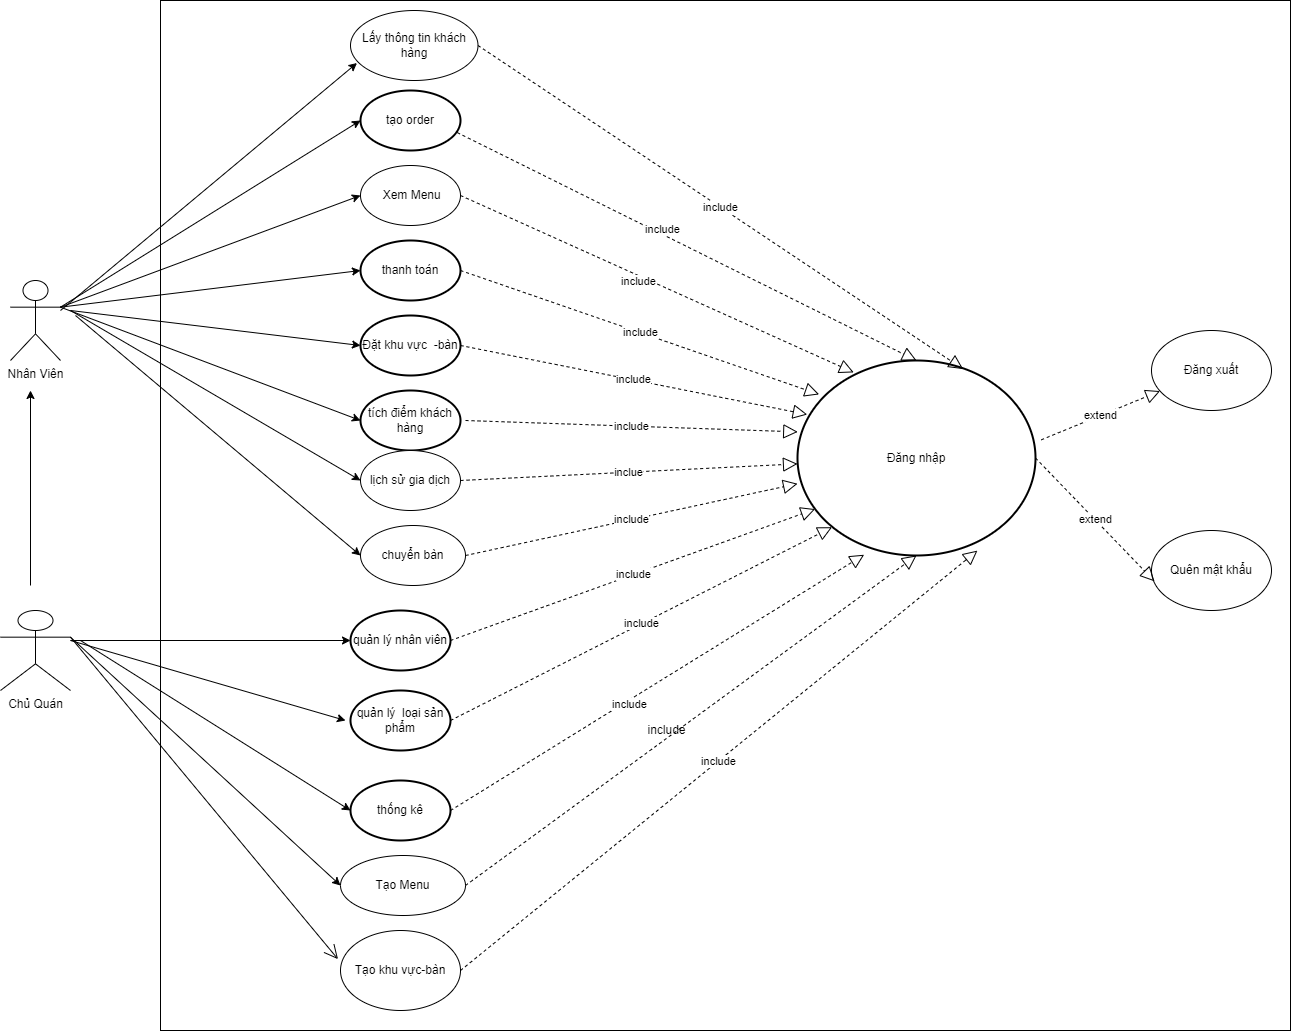

The diagram above was exported from draw.io. Its source (the exported page's mxGraphModel, read from the mxfile embedded in the PNG):
<mxGraphModel dx="1950" dy="2036" grid="1" gridSize="10" guides="1" tooltips="1" connect="1" arrows="1" fold="1" page="1" pageScale="1" pageWidth="850" pageHeight="1100" math="0" shadow="0">
  <root>
    <mxCell id="0" />
    <mxCell id="1" parent="0" />
    <mxCell id="uNlVzGX_7XneOU9unt9j-64" value="" style="rounded=0;whiteSpace=wrap;html=1;" vertex="1" parent="1">
      <mxGeometry x="190" y="-210" width="1130" height="1030" as="geometry" />
    </mxCell>
    <mxCell id="uNlVzGX_7XneOU9unt9j-65" value="Nhân Viên" style="shape=umlActor;verticalLabelPosition=bottom;verticalAlign=top;html=1;" vertex="1" parent="1">
      <mxGeometry x="40" y="70" width="50" height="80" as="geometry" />
    </mxCell>
    <mxCell id="uNlVzGX_7XneOU9unt9j-66" value="Chủ Quán" style="shape=umlActor;verticalLabelPosition=bottom;verticalAlign=top;html=1;" vertex="1" parent="1">
      <mxGeometry x="30" y="400" width="70" height="80" as="geometry" />
    </mxCell>
    <mxCell id="uNlVzGX_7XneOU9unt9j-67" value="tạo order" style="strokeWidth=2;html=1;shape=mxgraph.flowchart.start_1;whiteSpace=wrap;" vertex="1" parent="1">
      <mxGeometry x="390" y="-120" width="100" height="60" as="geometry" />
    </mxCell>
    <mxCell id="uNlVzGX_7XneOU9unt9j-68" value="thanh toán" style="strokeWidth=2;html=1;shape=mxgraph.flowchart.start_1;whiteSpace=wrap;" vertex="1" parent="1">
      <mxGeometry x="390" y="30" width="100" height="60" as="geometry" />
    </mxCell>
    <mxCell id="uNlVzGX_7XneOU9unt9j-69" value="tích điểm khách hàng" style="strokeWidth=2;html=1;shape=mxgraph.flowchart.start_1;whiteSpace=wrap;" vertex="1" parent="1">
      <mxGeometry x="390" y="180" width="100" height="60" as="geometry" />
    </mxCell>
    <mxCell id="uNlVzGX_7XneOU9unt9j-70" value="Đặt khu vực&amp;nbsp; -bàn" style="strokeWidth=2;html=1;shape=mxgraph.flowchart.start_1;whiteSpace=wrap;" vertex="1" parent="1">
      <mxGeometry x="390" y="105" width="100" height="60" as="geometry" />
    </mxCell>
    <mxCell id="uNlVzGX_7XneOU9unt9j-71" value="quản lý nhân viên" style="strokeWidth=2;html=1;shape=mxgraph.flowchart.start_1;whiteSpace=wrap;" vertex="1" parent="1">
      <mxGeometry x="380" y="400" width="100" height="60" as="geometry" />
    </mxCell>
    <mxCell id="uNlVzGX_7XneOU9unt9j-72" value="quản lý&amp;nbsp; loại sản phẩm" style="strokeWidth=2;html=1;shape=mxgraph.flowchart.start_1;whiteSpace=wrap;" vertex="1" parent="1">
      <mxGeometry x="380" y="480" width="100" height="60" as="geometry" />
    </mxCell>
    <mxCell id="uNlVzGX_7XneOU9unt9j-73" value="thống kê" style="strokeWidth=2;html=1;shape=mxgraph.flowchart.start_1;whiteSpace=wrap;" vertex="1" parent="1">
      <mxGeometry x="380" y="570" width="100" height="60" as="geometry" />
    </mxCell>
    <mxCell id="uNlVzGX_7XneOU9unt9j-74" value="Đăng nhập" style="strokeWidth=2;html=1;shape=mxgraph.flowchart.start_1;whiteSpace=wrap;" vertex="1" parent="1">
      <mxGeometry x="827" y="150" width="238" height="195" as="geometry" />
    </mxCell>
    <mxCell id="uNlVzGX_7XneOU9unt9j-75" value="" style="endArrow=block;dashed=1;endFill=0;endSize=12;html=1;rounded=0;exitX=0.967;exitY=0.701;exitDx=0;exitDy=0;exitPerimeter=0;entryX=0.5;entryY=0;entryDx=0;entryDy=0;entryPerimeter=0;" edge="1" parent="1" source="uNlVzGX_7XneOU9unt9j-67" target="uNlVzGX_7XneOU9unt9j-74">
      <mxGeometry width="160" relative="1" as="geometry">
        <mxPoint x="480" y="40" as="sourcePoint" />
        <mxPoint x="700" y="90" as="targetPoint" />
      </mxGeometry>
    </mxCell>
    <mxCell id="uNlVzGX_7XneOU9unt9j-76" value="include" style="edgeLabel;html=1;align=center;verticalAlign=middle;resizable=0;points=[];" vertex="1" connectable="0" parent="uNlVzGX_7XneOU9unt9j-75">
      <mxGeometry x="-0.1216" y="5" relative="1" as="geometry">
        <mxPoint as="offset" />
      </mxGeometry>
    </mxCell>
    <mxCell id="uNlVzGX_7XneOU9unt9j-77" value="" style="endArrow=block;dashed=1;endFill=0;endSize=12;html=1;rounded=0;exitX=1;exitY=0.5;exitDx=0;exitDy=0;exitPerimeter=0;entryX=0.28;entryY=0.996;entryDx=0;entryDy=0;entryPerimeter=0;" edge="1" parent="1" source="uNlVzGX_7XneOU9unt9j-73" target="uNlVzGX_7XneOU9unt9j-74">
      <mxGeometry width="160" relative="1" as="geometry">
        <mxPoint x="490" y="585" as="sourcePoint" />
        <mxPoint x="830" y="290" as="targetPoint" />
      </mxGeometry>
    </mxCell>
    <mxCell id="uNlVzGX_7XneOU9unt9j-78" value="include" style="edgeLabel;html=1;align=center;verticalAlign=middle;resizable=0;points=[];" vertex="1" connectable="0" parent="uNlVzGX_7XneOU9unt9j-77">
      <mxGeometry x="-0.1414" y="-3" relative="1" as="geometry">
        <mxPoint as="offset" />
      </mxGeometry>
    </mxCell>
    <mxCell id="uNlVzGX_7XneOU9unt9j-79" value="include" style="endArrow=block;dashed=1;endFill=0;endSize=12;html=1;rounded=0;exitX=1;exitY=0.5;exitDx=0;exitDy=0;exitPerimeter=0;entryX=0.091;entryY=0.174;entryDx=0;entryDy=0;entryPerimeter=0;" edge="1" parent="1" source="uNlVzGX_7XneOU9unt9j-68" target="uNlVzGX_7XneOU9unt9j-74">
      <mxGeometry width="160" relative="1" as="geometry">
        <mxPoint x="480" y="210" as="sourcePoint" />
        <mxPoint x="750" y="310" as="targetPoint" />
      </mxGeometry>
    </mxCell>
    <mxCell id="uNlVzGX_7XneOU9unt9j-80" value="include" style="endArrow=block;dashed=1;endFill=0;endSize=12;html=1;rounded=0;exitX=1;exitY=0.5;exitDx=0;exitDy=0;exitPerimeter=0;entryX=0.041;entryY=0.277;entryDx=0;entryDy=0;entryPerimeter=0;" edge="1" parent="1" source="uNlVzGX_7XneOU9unt9j-70" target="uNlVzGX_7XneOU9unt9j-74">
      <mxGeometry width="160" relative="1" as="geometry">
        <mxPoint x="510" y="70" as="sourcePoint" />
        <mxPoint x="840" y="225" as="targetPoint" />
      </mxGeometry>
    </mxCell>
    <mxCell id="uNlVzGX_7XneOU9unt9j-81" value="include" style="endArrow=block;dashed=1;endFill=0;endSize=12;html=1;rounded=0;exitX=1;exitY=0.5;exitDx=0;exitDy=0;exitPerimeter=0;entryX=0.074;entryY=0.762;entryDx=0;entryDy=0;entryPerimeter=0;" edge="1" parent="1" source="uNlVzGX_7XneOU9unt9j-71" target="uNlVzGX_7XneOU9unt9j-74">
      <mxGeometry width="160" relative="1" as="geometry">
        <mxPoint x="520" y="80" as="sourcePoint" />
        <mxPoint x="869.6780000000001" y="330.345" as="targetPoint" />
      </mxGeometry>
    </mxCell>
    <mxCell id="uNlVzGX_7XneOU9unt9j-82" value="include" style="endArrow=block;dashed=1;endFill=0;endSize=12;html=1;rounded=0;exitX=1;exitY=0.5;exitDx=0;exitDy=0;exitPerimeter=0;entryX=0.145;entryY=0.855;entryDx=0;entryDy=0;entryPerimeter=0;" edge="1" parent="1" source="uNlVzGX_7XneOU9unt9j-72" target="uNlVzGX_7XneOU9unt9j-74">
      <mxGeometry width="160" relative="1" as="geometry">
        <mxPoint x="530" y="90" as="sourcePoint" />
        <mxPoint x="879.6780000000001" y="340.345" as="targetPoint" />
      </mxGeometry>
    </mxCell>
    <mxCell id="uNlVzGX_7XneOU9unt9j-83" value="Đăng xuất" style="ellipse;whiteSpace=wrap;html=1;" vertex="1" parent="1">
      <mxGeometry x="1181" y="120" width="120" height="80" as="geometry" />
    </mxCell>
    <mxCell id="uNlVzGX_7XneOU9unt9j-84" value="Quên mật khẩu" style="ellipse;whiteSpace=wrap;html=1;" vertex="1" parent="1">
      <mxGeometry x="1181" y="320" width="120" height="80" as="geometry" />
    </mxCell>
    <mxCell id="uNlVzGX_7XneOU9unt9j-85" value="extend" style="endArrow=block;dashed=1;endFill=0;endSize=12;html=1;rounded=0;exitX=1.024;exitY=0.407;exitDx=0;exitDy=0;exitPerimeter=0;" edge="1" parent="1" source="uNlVzGX_7XneOU9unt9j-74" target="uNlVzGX_7XneOU9unt9j-83">
      <mxGeometry width="160" relative="1" as="geometry">
        <mxPoint x="540" y="100" as="sourcePoint" />
        <mxPoint x="889.6780000000001" y="350.345" as="targetPoint" />
      </mxGeometry>
    </mxCell>
    <mxCell id="uNlVzGX_7XneOU9unt9j-86" value="extend" style="endArrow=block;dashed=1;endFill=0;endSize=12;html=1;rounded=0;exitX=1;exitY=0.5;exitDx=0;exitDy=0;exitPerimeter=0;entryX=0.025;entryY=0.635;entryDx=0;entryDy=0;entryPerimeter=0;" edge="1" parent="1" source="uNlVzGX_7XneOU9unt9j-74" target="uNlVzGX_7XneOU9unt9j-84">
      <mxGeometry width="160" relative="1" as="geometry">
        <mxPoint x="550" y="110" as="sourcePoint" />
        <mxPoint x="899.6780000000001" y="360.345" as="targetPoint" />
      </mxGeometry>
    </mxCell>
    <mxCell id="uNlVzGX_7XneOU9unt9j-87" value="" style="endArrow=classic;html=1;rounded=0;" edge="1" parent="1">
      <mxGeometry width="50" height="50" relative="1" as="geometry">
        <mxPoint x="60" y="375" as="sourcePoint" />
        <mxPoint x="60" y="180" as="targetPoint" />
      </mxGeometry>
    </mxCell>
    <mxCell id="uNlVzGX_7XneOU9unt9j-88" value="&amp;nbsp;Xem Menu" style="ellipse;whiteSpace=wrap;html=1;" vertex="1" parent="1">
      <mxGeometry x="390" y="-45" width="100" height="60" as="geometry" />
    </mxCell>
    <mxCell id="uNlVzGX_7XneOU9unt9j-89" value="" style="endArrow=block;dashed=1;endFill=0;endSize=12;html=1;rounded=0;exitX=1;exitY=0.5;exitDx=0;exitDy=0;entryX=0.236;entryY=0.061;entryDx=0;entryDy=0;entryPerimeter=0;" edge="1" parent="1" source="uNlVzGX_7XneOU9unt9j-88" target="uNlVzGX_7XneOU9unt9j-74">
      <mxGeometry width="160" relative="1" as="geometry">
        <mxPoint x="495" y="147.99000000000024" as="sourcePoint" />
        <mxPoint x="840" y="240" as="targetPoint" />
      </mxGeometry>
    </mxCell>
    <mxCell id="uNlVzGX_7XneOU9unt9j-90" value="include" style="edgeLabel;html=1;align=center;verticalAlign=middle;resizable=0;points=[];" connectable="0" vertex="1" parent="uNlVzGX_7XneOU9unt9j-89">
      <mxGeometry x="-0.0936" y="-5" relative="1" as="geometry">
        <mxPoint as="offset" />
      </mxGeometry>
    </mxCell>
    <mxCell id="uNlVzGX_7XneOU9unt9j-91" value="" style="endArrow=classic;html=1;rounded=0;entryX=0;entryY=0.5;entryDx=0;entryDy=0;entryPerimeter=0;" edge="1" parent="1" target="uNlVzGX_7XneOU9unt9j-73">
      <mxGeometry width="50" height="50" relative="1" as="geometry">
        <mxPoint x="110" y="430" as="sourcePoint" />
        <mxPoint x="245" y="495" as="targetPoint" />
      </mxGeometry>
    </mxCell>
    <mxCell id="uNlVzGX_7XneOU9unt9j-92" value="" style="endArrow=classic;html=1;rounded=0;entryX=0;entryY=0.5;entryDx=0;entryDy=0;entryPerimeter=0;" edge="1" parent="1" target="uNlVzGX_7XneOU9unt9j-71">
      <mxGeometry width="50" height="50" relative="1" as="geometry">
        <mxPoint x="100" y="430" as="sourcePoint" />
        <mxPoint x="275" y="330" as="targetPoint" />
      </mxGeometry>
    </mxCell>
    <mxCell id="uNlVzGX_7XneOU9unt9j-93" value="Tạo Menu" style="ellipse;whiteSpace=wrap;html=1;" vertex="1" parent="1">
      <mxGeometry x="370" y="645" width="125" height="60" as="geometry" />
    </mxCell>
    <mxCell id="uNlVzGX_7XneOU9unt9j-94" value="" style="endArrow=classic;html=1;rounded=0;exitX=1;exitY=0.3333333333333333;exitDx=0;exitDy=0;exitPerimeter=0;entryX=0;entryY=0.5;entryDx=0;entryDy=0;" edge="1" parent="1" source="uNlVzGX_7XneOU9unt9j-66" target="uNlVzGX_7XneOU9unt9j-93">
      <mxGeometry width="50" height="50" relative="1" as="geometry">
        <mxPoint x="150" y="680" as="sourcePoint" />
        <mxPoint x="200" y="630" as="targetPoint" />
      </mxGeometry>
    </mxCell>
    <mxCell id="uNlVzGX_7XneOU9unt9j-95" value="" style="endArrow=classic;html=1;rounded=0;exitX=1;exitY=0.3333333333333333;exitDx=0;exitDy=0;exitPerimeter=0;entryX=0;entryY=0.5;entryDx=0;entryDy=0;entryPerimeter=0;" edge="1" parent="1" source="uNlVzGX_7XneOU9unt9j-65" target="uNlVzGX_7XneOU9unt9j-67">
      <mxGeometry width="50" height="50" relative="1" as="geometry">
        <mxPoint x="255" y="125" as="sourcePoint" />
        <mxPoint x="305" y="75" as="targetPoint" />
      </mxGeometry>
    </mxCell>
    <mxCell id="uNlVzGX_7XneOU9unt9j-96" value="" style="endArrow=classic;html=1;rounded=0;exitX=1;exitY=0.3333333333333333;exitDx=0;exitDy=0;exitPerimeter=0;entryX=0;entryY=0.5;entryDx=0;entryDy=0;" edge="1" parent="1" source="uNlVzGX_7XneOU9unt9j-65" target="uNlVzGX_7XneOU9unt9j-88">
      <mxGeometry width="50" height="50" relative="1" as="geometry">
        <mxPoint x="240" y="140" as="sourcePoint" />
        <mxPoint x="290" y="90" as="targetPoint" />
      </mxGeometry>
    </mxCell>
    <mxCell id="uNlVzGX_7XneOU9unt9j-97" value="" style="endArrow=classic;html=1;rounded=0;entryX=0;entryY=0.5;entryDx=0;entryDy=0;entryPerimeter=0;exitX=1;exitY=0.3333333333333333;exitDx=0;exitDy=0;exitPerimeter=0;" edge="1" parent="1" source="uNlVzGX_7XneOU9unt9j-65" target="uNlVzGX_7XneOU9unt9j-68">
      <mxGeometry width="50" height="50" relative="1" as="geometry">
        <mxPoint x="105" y="105" as="sourcePoint" />
        <mxPoint x="320" y="210" as="targetPoint" />
      </mxGeometry>
    </mxCell>
    <mxCell id="uNlVzGX_7XneOU9unt9j-98" value="" style="endArrow=classic;html=1;rounded=0;entryX=0;entryY=0.5;entryDx=0;entryDy=0;entryPerimeter=0;" edge="1" parent="1" target="uNlVzGX_7XneOU9unt9j-70">
      <mxGeometry width="50" height="50" relative="1" as="geometry">
        <mxPoint x="100" y="100" as="sourcePoint" />
        <mxPoint x="290" y="195" as="targetPoint" />
      </mxGeometry>
    </mxCell>
    <mxCell id="uNlVzGX_7XneOU9unt9j-99" value="" style="endArrow=classic;html=1;rounded=0;entryX=0;entryY=0.5;entryDx=0;entryDy=0;entryPerimeter=0;exitX=1;exitY=0.3333333333333333;exitDx=0;exitDy=0;exitPerimeter=0;" edge="1" parent="1" source="uNlVzGX_7XneOU9unt9j-65" target="uNlVzGX_7XneOU9unt9j-69">
      <mxGeometry width="50" height="50" relative="1" as="geometry">
        <mxPoint x="90" y="90" as="sourcePoint" />
        <mxPoint x="245" y="300" as="targetPoint" />
      </mxGeometry>
    </mxCell>
    <mxCell id="uNlVzGX_7XneOU9unt9j-100" value="" style="endArrow=block;dashed=1;endFill=0;endSize=12;html=1;rounded=0;exitX=1;exitY=0.5;exitDx=0;exitDy=0;entryX=0.5;entryY=1;entryDx=0;entryDy=0;entryPerimeter=0;" edge="1" parent="1" source="uNlVzGX_7XneOU9unt9j-93" target="uNlVzGX_7XneOU9unt9j-74">
      <mxGeometry width="160" relative="1" as="geometry">
        <mxPoint x="705" y="645" as="sourcePoint" />
        <mxPoint x="975" y="375" as="targetPoint" />
      </mxGeometry>
    </mxCell>
    <mxCell id="uNlVzGX_7XneOU9unt9j-101" value="include" style="text;html=1;align=center;verticalAlign=middle;resizable=0;points=[];autosize=1;strokeColor=none;fillColor=none;" vertex="1" parent="1">
      <mxGeometry x="658" y="505" width="75" height="30" as="geometry" />
    </mxCell>
    <mxCell id="uNlVzGX_7XneOU9unt9j-102" value="lịch sử gia dịch" style="ellipse;whiteSpace=wrap;html=1;" vertex="1" parent="1">
      <mxGeometry x="390" y="240" width="100" height="60" as="geometry" />
    </mxCell>
    <mxCell id="uNlVzGX_7XneOU9unt9j-103" value="" style="endArrow=classic;html=1;rounded=0;entryX=0;entryY=0.5;entryDx=0;entryDy=0;" edge="1" parent="1" target="uNlVzGX_7XneOU9unt9j-102">
      <mxGeometry width="50" height="50" relative="1" as="geometry">
        <mxPoint x="100" y="100" as="sourcePoint" />
        <mxPoint x="215" y="240" as="targetPoint" />
      </mxGeometry>
    </mxCell>
    <mxCell id="uNlVzGX_7XneOU9unt9j-104" value="include" style="endArrow=block;dashed=1;endFill=0;endSize=12;html=1;rounded=0;entryX=0.001;entryY=0.366;entryDx=0;entryDy=0;entryPerimeter=0;" edge="1" parent="1" target="uNlVzGX_7XneOU9unt9j-74">
      <mxGeometry width="160" relative="1" as="geometry">
        <mxPoint x="495" y="210" as="sourcePoint" />
        <mxPoint x="840" y="255" as="targetPoint" />
      </mxGeometry>
    </mxCell>
    <mxCell id="uNlVzGX_7XneOU9unt9j-105" value="inclue" style="endArrow=block;dashed=1;endFill=0;endSize=12;html=1;rounded=0;exitX=1;exitY=0.5;exitDx=0;exitDy=0;" edge="1" parent="1" source="uNlVzGX_7XneOU9unt9j-102" target="uNlVzGX_7XneOU9unt9j-74">
      <mxGeometry width="160" relative="1" as="geometry">
        <mxPoint x="495" y="330" as="sourcePoint" />
        <mxPoint x="655" y="330" as="targetPoint" />
      </mxGeometry>
    </mxCell>
    <mxCell id="uNlVzGX_7XneOU9unt9j-106" value="" style="endArrow=classic;html=1;rounded=0;" edge="1" parent="1">
      <mxGeometry width="50" height="50" relative="1" as="geometry">
        <mxPoint x="100" y="430" as="sourcePoint" />
        <mxPoint x="375" y="510" as="targetPoint" />
      </mxGeometry>
    </mxCell>
    <mxCell id="uNlVzGX_7XneOU9unt9j-107" value="chuyển bàn" style="ellipse;whiteSpace=wrap;html=1;" vertex="1" parent="1">
      <mxGeometry x="390" y="315" width="105" height="60" as="geometry" />
    </mxCell>
    <mxCell id="uNlVzGX_7XneOU9unt9j-108" value="" style="endArrow=classic;html=1;rounded=0;entryX=0;entryY=0.5;entryDx=0;entryDy=0;" edge="1" parent="1" target="uNlVzGX_7XneOU9unt9j-107">
      <mxGeometry width="50" height="50" relative="1" as="geometry">
        <mxPoint x="105" y="105" as="sourcePoint" />
        <mxPoint x="320" y="300" as="targetPoint" />
      </mxGeometry>
    </mxCell>
    <mxCell id="uNlVzGX_7XneOU9unt9j-109" value="include" style="endArrow=block;dashed=1;endFill=0;endSize=12;html=1;rounded=0;exitX=1;exitY=0.5;exitDx=0;exitDy=0;" edge="1" parent="1" source="uNlVzGX_7XneOU9unt9j-107" target="uNlVzGX_7XneOU9unt9j-74">
      <mxGeometry width="160" relative="1" as="geometry">
        <mxPoint x="570" y="315" as="sourcePoint" />
        <mxPoint x="730" y="315" as="targetPoint" />
      </mxGeometry>
    </mxCell>
    <mxCell id="uNlVzGX_7XneOU9unt9j-110" value="" style="endArrow=open;endFill=1;endSize=12;html=1;rounded=0;entryX=-0.021;entryY=0.358;entryDx=0;entryDy=0;entryPerimeter=0;exitX=1;exitY=0.3333333333333333;exitDx=0;exitDy=0;exitPerimeter=0;" edge="1" parent="1" target="uNlVzGX_7XneOU9unt9j-111" source="uNlVzGX_7XneOU9unt9j-66">
      <mxGeometry width="160" relative="1" as="geometry">
        <mxPoint x="100" y="420" as="sourcePoint" />
        <mxPoint x="345" y="735" as="targetPoint" />
      </mxGeometry>
    </mxCell>
    <mxCell id="uNlVzGX_7XneOU9unt9j-111" value="Tạo khu vực-bàn" style="ellipse;whiteSpace=wrap;html=1;" vertex="1" parent="1">
      <mxGeometry x="370" y="720" width="120" height="80" as="geometry" />
    </mxCell>
    <mxCell id="uNlVzGX_7XneOU9unt9j-112" value="include" style="endArrow=block;dashed=1;endFill=0;endSize=12;html=1;rounded=0;exitX=1;exitY=0.5;exitDx=0;exitDy=0;entryX=0.756;entryY=0.975;entryDx=0;entryDy=0;entryPerimeter=0;" edge="1" parent="1" source="uNlVzGX_7XneOU9unt9j-111" target="uNlVzGX_7XneOU9unt9j-74">
      <mxGeometry width="160" relative="1" as="geometry">
        <mxPoint x="705" y="720" as="sourcePoint" />
        <mxPoint x="865" y="720" as="targetPoint" />
      </mxGeometry>
    </mxCell>
    <mxCell id="uNlVzGX_7XneOU9unt9j-113" value="" style="endArrow=classic;html=1;rounded=0;entryX=0.051;entryY=0.75;entryDx=0;entryDy=0;entryPerimeter=0;" edge="1" parent="1" target="uNlVzGX_7XneOU9unt9j-114">
      <mxGeometry width="50" height="50" relative="1" as="geometry">
        <mxPoint x="90" y="100" as="sourcePoint" />
        <mxPoint x="360" y="-150" as="targetPoint" />
      </mxGeometry>
    </mxCell>
    <mxCell id="uNlVzGX_7XneOU9unt9j-114" value="Lấy thông tin khách hàng" style="ellipse;whiteSpace=wrap;html=1;" vertex="1" parent="1">
      <mxGeometry x="380" y="-200" width="127.5" height="70" as="geometry" />
    </mxCell>
    <mxCell id="uNlVzGX_7XneOU9unt9j-116" value="include" style="endArrow=block;dashed=1;endFill=0;endSize=12;html=1;rounded=0;entryX=0.696;entryY=0.044;entryDx=0;entryDy=0;entryPerimeter=0;exitX=1;exitY=0.5;exitDx=0;exitDy=0;" edge="1" parent="1" source="uNlVzGX_7XneOU9unt9j-114" target="uNlVzGX_7XneOU9unt9j-74">
      <mxGeometry width="160" relative="1" as="geometry">
        <mxPoint x="750" y="-90" as="sourcePoint" />
        <mxPoint x="910" y="-90" as="targetPoint" />
      </mxGeometry>
    </mxCell>
  </root>
</mxGraphModel>